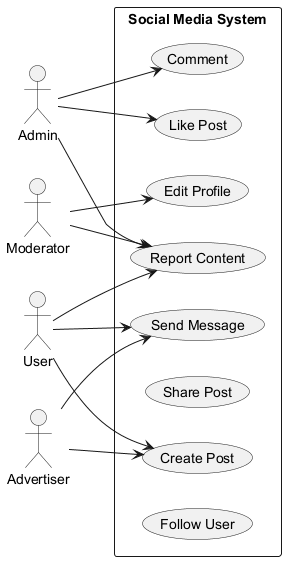

The diagram above was rendered by PlantUML. Its source (embedded in the PNG):
@startuml
skinparam backgroundColor #FFFFFF
skinparam classBackgroundColor #E8F4FA
skinparam classBorderColor #2C7DA0
left to right direction
actor "Admin" as A
actor "Moderator" as M
actor "User" as U
actor "Advertiser" as A1
rectangle "Social Media System" {
  usecase "Edit Profile" as UC_EditProfile
  usecase "Comment" as UC_Comment
  usecase "Send Message" as UC_SendMessage
  usecase "Create Post" as UC_CreatePost
  usecase "Report Content" as UC_ReportContent
  usecase "Share Post" as UC_SharePost
  usecase "Like Post" as UC_LikePost
  usecase "Follow User" as UC_FollowUser
}
A --> UC_Comment
A --> UC_ReportContent
A --> UC_LikePost
M --> UC_EditProfile
M --> UC_ReportContent
U --> UC_CreatePost
U --> UC_SendMessage
U --> UC_ReportContent
A1 --> UC_CreatePost
A1 --> UC_SendMessage
@enduml